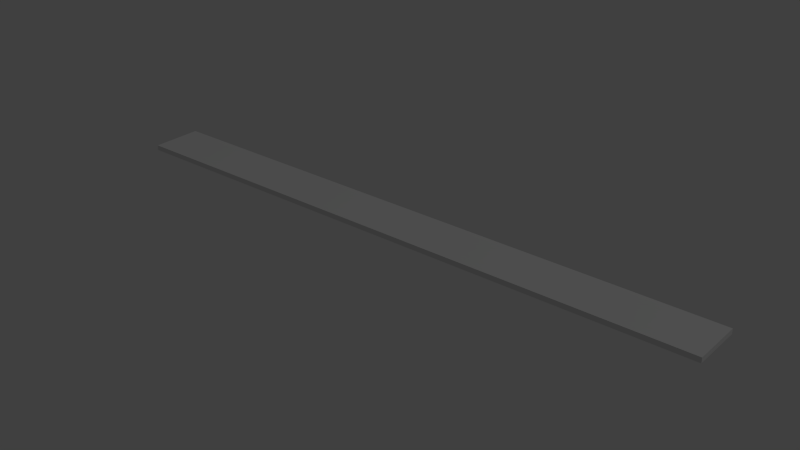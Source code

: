 # Source: ruler.blend  (saved by Blender 2.73.0; exported with 4.5.12 LTS)
import bpy
from mathutils import Matrix  # noqa: F401  (used for matrix-valued properties, if any)

bpy.ops.wm.read_factory_settings(use_empty=True)
scene = bpy.context.scene
scene.name = 'Scene'

# ---- collections
col_collection_1 = bpy.data.collections.new('Collection 1'); scene.collection.children.link(col_collection_1)

# ---- materials (node trees are filled in below, after node groups)
mat_ruler_front = bpy.data.materials.new('ruler_front')
mat_ruler_front.alpha_threshold = 0.0
mat_ruler_front.use_transparent_shadow = False
mat_ruler_front.roughness = 0.5

# ---- material node trees

# ---- world
world_world = bpy.data.worlds.new('World'); scene.world = world_world
world_world.color = (0.05088, 0.05088, 0.05088)
world_world.use_sun_shadow = False
world_world.sun_shadow_jitter_overblur = 0.0
world_world.cycles.sampling_method = 'MANUAL'
world_world.cycles.sample_map_resolution = 256

# ---- lights
light_lamp = bpy.data.lights.new('Lamp', 'POINT')
light_lamp.transmission_factor = 0.0
light_lamp.cutoff_distance = 30.0
light_lamp.energy = 100.0
light_lamp.shadow_buffer_clip_start = 1.001
light_lamp.shadow_soft_size = 0.1
light_lamp.shadow_maximum_resolution = 0.006
light_lamp.use_absolute_resolution = True
light_lamp.cycles.use_multiple_importance_sampling = False

# ---- meshes
me_cube = bpy.data.meshes.new('Cube')
me_cube.from_pydata([(-0.5, -0.04167, -0.004167), (-0.5, 0.04167, -0.004167), (0.5, 0.04167, -0.004167), (0.5, -0.04167, -0.004167), (-0.5, -0.04167, 0.004167), (-0.5, 0.04167, 0.004167), (0.5, 0.04167, 0.004167), (0.5, -0.04167, 0.004167)], [], [(4, 5, 1, 0), (5, 6, 2, 1), (6, 7, 3, 2), (7, 4, 0, 3), (0, 1, 2, 3), (7, 6, 5, 4)])
_uv = me_cube.uv_layers.new(name='UVMap')
_uv.uv.foreach_set('vector', [0.02636, 0.0001005, 0.9631, 9.968e-05, 0.4761, 0.4078, 0.4311, 0.4548, 0.9631, 9.968e-05, 0.9939, 0.9999, 0.543, 0.4719, 0.4761, 0.4078, 0.9939, 0.9999, 9.968e-05, 0.9117, 0.4756, 0.5137, 0.543, 0.4719, 9.968e-05, 0.9117, 0.02636, 0.0001005, 0.4311, 0.4548, 0.4756, 0.5137, 0.0001, 0.9999, 9.998e-05, 9.998e-05, 0.9999, 9.998e-05, 0.9999, 0.9999, 0.9999, 9.998e-05, 0.9999, 0.9999, 0.0001, 0.9999, 9.998e-05, 9.998e-05])
me_cube.materials.append(mat_ruler_front)
me_cube.use_remesh_preserve_volume = False
me_cube.use_remesh_preserve_attributes = False
me_cube.use_mirror_vertex_groups = False
me_cube.update()

# ---- objects
ob_ruler = bpy.data.objects.new('ruler', me_cube)
ob_lamp = bpy.data.objects.new('Lamp', light_lamp)

# ---- transforms, parenting, visibility, modifiers, constraints
ob_ruler.location = (0.0, 0.0, 0.0)
ob_ruler.lineart.crease_threshold = 0.0
ob_lamp.location = (4.076, 1.005, 5.904)
ob_lamp.rotation_euler = (0.6503, 0.05522, 1.866)
ob_lamp.lock_rotations_4d = False
ob_lamp.empty_display_type = 'ARROWS'
ob_lamp.color = (0.0, 0.0, 0.0, 0.0)
ob_lamp.lineart.crease_threshold = 0.0

# ---- collection membership
col_collection_1.objects.link(ob_ruler)
col_collection_1.objects.link(ob_lamp)

# ---- scene / render settings (as saved in the file)
scene.frame_start = 1; scene.frame_end = 250; scene.frame_set(0)
scene.render.engine = 'BLENDER_EEVEE_NEXT'
scene.render.resolution_percentage = 50
scene.render.dither_intensity = 0.0
scene.cycles.use_denoising = False
scene.cycles.samples = 10
scene.cycles.sampling_pattern = 'TABULATED_SOBOL'
scene.cycles.light_sampling_threshold = 0.0
scene.cycles.use_adaptive_sampling = False
scene.cycles.use_light_tree = False
scene.cycles.blur_glossy = 0.0
scene.cycles.pixel_filter_type = 'GAUSSIAN'
scene.cycles.sample_clamp_indirect = 0.0
scene.view_settings.view_transform = 'Standard'
bpy.context.view_layer.update()

# ---- added for rendering (the .blend has no active camera): camera
cam_auto = bpy.data.cameras.new('AutoCamera')
cam_auto.lens = 50.0
cam_auto.sensor_width = 36.0
cam_auto.clip_end = 1000.0
ob_auto_camera = bpy.data.objects.new('AutoCamera', cam_auto)
scene.collection.objects.link(ob_auto_camera)
ob_auto_camera.location = (0.928464, -1.11416, 0.742771)
ob_auto_camera.rotation_euler = (1.09748, -7.21219e-08, 0.694738)
scene.camera = ob_auto_camera
bpy.context.view_layer.update()
